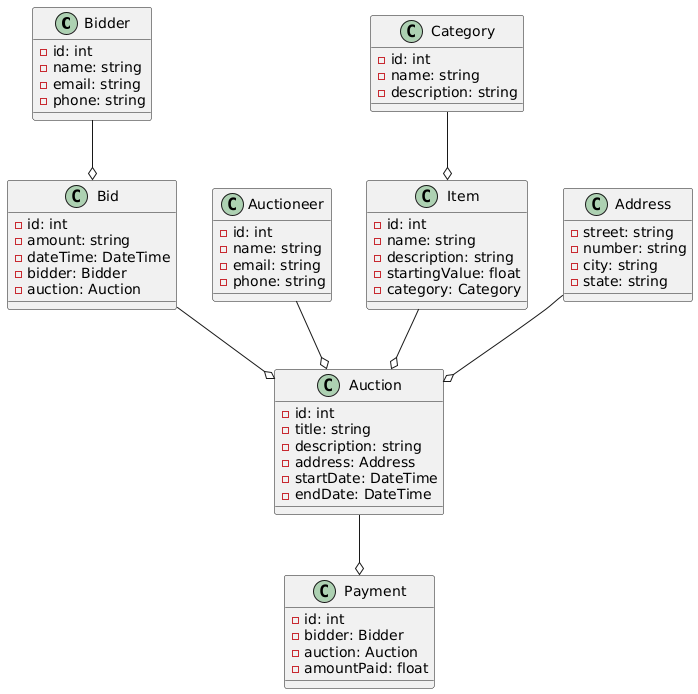

The diagram above was rendered by PlantUML. Its source (embedded in the PNG):
@startuml
class Bidder {
    -id: int
    -name: string
    -email: string
    -phone: string
}

class Auctioneer {
    -id: int
    -name: string
    -email: string
    -phone: string
}

class Bid {
    -id: int
    -amount: string
    -dateTime: DateTime
    -bidder: Bidder
    -auction: Auction
}

class Category {
    -id: int
    -name: string
    -description: string
}

class Item {
    -id: int
    -name: string
    -description: string
    -startingValue: float
    -category: Category
}

class Address {
    -street: string
    -number: string
    -city: string
    -state: string
}

class Auction {
    -id: int
    -title: string
    -description: string
    -address: Address
    -startDate: DateTime
    -endDate: DateTime
}

class Payment {
    -id: int
    -bidder: Bidder
    -auction: Auction
    -amountPaid: float
}

Category --o Item  
Item --o Auction  
Bidder --o Bid  
Bid --o Auction  
Auctioneer --o Auction  
Address --o Auction  
Auction --o Payment
@enduml